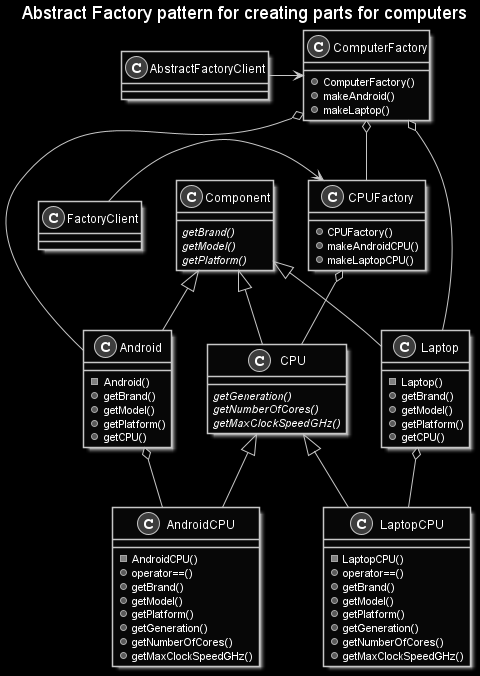

The diagram above was rendered by PlantUML. Its source (embedded in the PNG):
@startuml ComputerAbstractFactory

skinparam Monochrome reverse

title Abstract Factory pattern for creating parts for computers

class Component
{
  {abstract} getBrand()
  {abstract} getModel()
  {abstract} getPlatform()
}

class ComputerFactory
{
  + ComputerFactory()
  + makeAndroid()
  + makeLaptop()
}

class CPUFactory
{
  + CPUFactory()
  + makeAndroidCPU()
  + makeLaptopCPU()
}

' Android
class Android
{
  - Android()
  + getBrand()
  + getModel()
  + getPlatform()
  + getCPU()
}

' Laptop
class Laptop
{
  - Laptop()
  + getBrand()
  + getModel()
  + getPlatform()
  + getCPU()
}

' CPU
class CPU
{
  {abstract} getGeneration()
  {abstract} getNumberOfCores()
  {abstract} getMaxClockSpeedGHz()
}

class AndroidCPU
{
  - AndroidCPU()
  + operator==()
  + getBrand()
  + getModel()
  + getPlatform()
  + getGeneration()
  + getNumberOfCores()
  + getMaxClockSpeedGHz()
}

class LaptopCPU
{
  - LaptopCPU()
  + operator==()
  + getBrand()
  + getModel()
  + getPlatform()
  + getGeneration()
  + getNumberOfCores()
  + getMaxClockSpeedGHz()
}

Component <|-- Android
Component <|-- Laptop
Component <|-- CPU
CPU <|-- AndroidCPU
CPU <|-- LaptopCPU

Android o-- AndroidCPU
Laptop o-- LaptopCPU

ComputerFactory o-- Android
ComputerFactory o-- Laptop
ComputerFactory o-- CPUFactory
CPUFactory o-- CPU

AbstractFactoryClient -> ComputerFactory
FactoryClient -> CPUFactory

@enduml